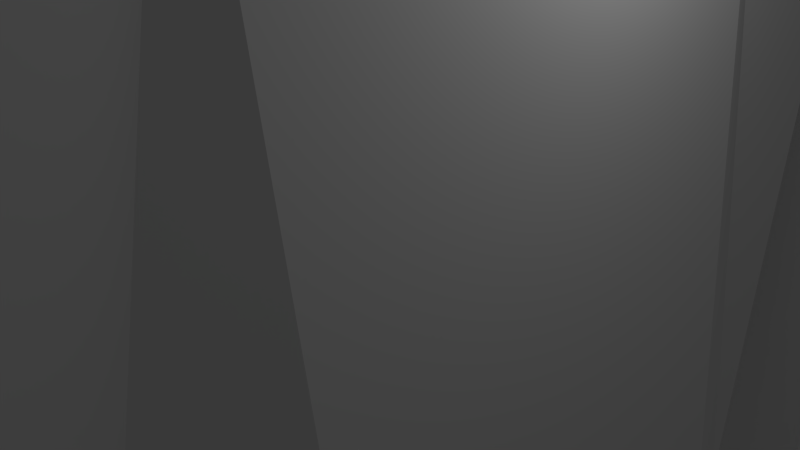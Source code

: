 # Source: prof.blend  (saved by Blender 2.63.0; exported with 4.5.12 LTS)
import bpy
from mathutils import Matrix  # noqa: F401  (used for matrix-valued properties, if any)

bpy.ops.wm.read_factory_settings(use_empty=True)
scene = bpy.context.scene
scene.name = 'Scene'

# ---- collections
col_collection_1 = bpy.data.collections.new('Collection 1'); scene.collection.children.link(col_collection_1)

# ---- materials (node trees are filled in below, after node groups)
mat_material = bpy.data.materials.new('Material')
mat_material.alpha_threshold = 0.0
mat_material.use_transparent_shadow = False
mat_material.roughness = 0.5
mat_material.line_color = (0.0, 0.0, 0.0, 1.0)

# ---- material node trees

# ---- world
world_world = bpy.data.worlds.new('World'); scene.world = world_world
world_world.color = (0.05088, 0.05088, 0.05088)
world_world.use_sun_shadow = False
world_world.sun_shadow_jitter_overblur = 0.0
world_world.cycles.sampling_method = 'MANUAL'
world_world.cycles.sample_map_resolution = 256

# ---- cameras
cam_camera = bpy.data.cameras.new('Camera')
cam_camera.clip_end = 100.0
cam_camera.lens = 35.0
cam_camera.sensor_width = 32.0
cam_camera.sensor_height = 18.0
cam_camera.ortho_scale = 7.314
cam_camera.dof.focus_distance = 0.0
cam_camera.dof.aperture_fstop = 128.0

# ---- lights
light_lamp = bpy.data.lights.new('Lamp', 'POINT')
light_lamp.transmission_factor = 0.0
light_lamp.cutoff_distance = 30.0
light_lamp.energy = 100.0
light_lamp.shadow_buffer_clip_start = 1.001
light_lamp.shadow_soft_size = 1.0
light_lamp.shadow_maximum_resolution = 0.006
light_lamp.use_absolute_resolution = True
light_lamp.cycles.use_multiple_importance_sampling = False

# ---- meshes
me_cube = bpy.data.meshes.new('Cube')
me_cube.from_pydata([(2.395, 5.96, -6.0), (3.638, -1.607e-07, -6.0), (-3.931, 1.802e-06, -6.0), (-3.931, 5.96, -6.0), (2.395, 6.927, 10.84), (2.395, -2.116e-06, 10.84), (-2.395, 1.27e-06, 10.84), (-2.395, 6.927, 10.84), (3.638, 2.98, -6.0), (2.395, 6.927, 6.518), (2.395, -1.788e-06, 6.518), (-2.395, 1.788e-06, 6.518), (-2.395, 6.927, 6.518), (2.395, 2.049, 10.84), (-2.395, 2.049, 10.84), (2.395, 3.463, 6.518), (1.992, 8.199, 10.47), (-1.992, 8.199, 10.47), (1.992, 8.199, 6.871), (-1.992, 8.2, 6.871), (1.992, 11.0, 7.551), (-1.992, 11.0, 7.551), (1.992, 8.958, 6.114), (-1.992, 8.958, 6.114), (1.992, 12.99, -1.016), (-1.992, 12.99, -1.016), (1.992, 10.62, -1.828), (-1.992, 10.62, -1.828), (2.395, 5.96, -9.695), (3.638, -1.607e-07, -9.695), (-3.931, 1.802e-06, -9.695), (-3.931, 5.96, -9.695), (3.638, 2.98, -9.695), (1.959, 4.789, -22.42), (1.959, 0.8299, -22.42), (-1.959, 0.8299, -22.42), (-1.959, 4.789, -22.42), (1.959, 2.81, -22.42), (1.959, 4.789, -34.44), (1.959, 0.8299, -34.44), (-1.959, 0.8299, -34.44), (-1.959, 4.789, -34.44), (1.959, 2.81, -34.44), (1.992, 14.32, -10.98), (-1.992, 14.32, -10.98), (1.992, 11.82, -11.04), (-1.992, 11.82, -11.04), (2.585, 14.7, -11.59), (-2.585, 14.7, -11.59), (2.585, 11.46, -11.67), (-2.585, 11.46, -11.67), (2.585, 14.76, -14.04), (-2.585, 14.76, -14.04), (2.585, 11.52, -14.12), (-2.585, 11.52, -14.12), (1.959, 4.789, -38.18), (1.959, 0.8299, -38.18), (-1.959, 0.8299, -38.18), (-1.959, 4.789, -38.18), (4.303, 4.789, -35.42), (4.303, 0.8299, -35.42), (4.303, 2.81, -35.42), (4.303, 4.789, -38.33), (4.303, 0.8299, -38.33), (8.655, 4.081, -37.07), (8.655, 1.538, -37.07), (8.655, 2.81, -37.07), (8.655, 4.081, -38.5), (8.655, 1.538, -38.5), (8.655, 2.81, -38.5), (2.395, -1.771e-06, 12.91), (-2.395, 1.063e-06, 12.91), (2.395, 1.715, 12.91), (-2.395, 1.715, 12.91), (3.185, -2.45e-06, 14.29), (-3.185, 1.47e-06, 14.29), (3.185, 2.373, 14.29), (-3.185, 2.373, 14.29), (3.693, -2.841e-06, 15.97), (-3.693, 1.704e-06, 15.97), (3.693, 2.751, 15.97), (-3.693, 2.751, 15.97), (3.126, -2.533e-06, 20.41), (-3.126, 1.52e-06, 20.41), (3.126, 2.453, 20.41), (-3.126, 2.453, 20.41), (2.046, -1.658e-06, 21.16), (-2.046, 9.947e-07, 21.16), (2.046, 1.606, 21.16), (-2.046, 1.606, 21.16)], [], [(32, 28, 0), (15, 13, 10), (8, 1, 29), (13, 14, 73), (8, 15, 10), (0, 9, 15), (9, 4, 15), (12, 7, 17), (18, 16, 9), (19, 18, 9), (19, 17, 21), (22, 20, 18), (23, 21, 25), (26, 24, 22), (45, 43, 26), (18, 19, 23), (27, 25, 44), (37, 33, 32), (29, 30, 35), (32, 29, 34), (22, 23, 26), (46, 45, 27), (34, 35, 40), (37, 34, 39), (50, 54, 53), (46, 50, 49), (51, 53, 52), (47, 51, 48), (47, 48, 44), (25, 24, 43), (24, 25, 20), (42, 38, 33), (20, 21, 17), (7, 4, 17), (14, 13, 4), (12, 14, 7), (12, 11, 14), (53, 51, 47), (46, 44, 48), (49, 47, 43), (12, 9, 0), (11, 12, 3), (50, 48, 54), (2, 3, 31), (30, 31, 36), (35, 36, 41), (58, 57, 40), (55, 58, 41), (39, 40, 57), (61, 59, 38), (36, 33, 38), (62, 59, 64), (31, 28, 36), (63, 60, 56), (42, 39, 60), (55, 38, 59), (69, 67, 64), (66, 65, 68), (61, 60, 65), (3, 0, 28), (68, 65, 63), (66, 64, 61), (72, 73, 76), (14, 6, 73), (72, 70, 5), (76, 77, 80), (76, 74, 72), (73, 71, 75), (80, 81, 85), (77, 75, 79), (80, 78, 76), (84, 85, 89), (84, 82, 78), (81, 79, 85), (86, 88, 89), (88, 86, 82), (85, 83, 89), (69, 62, 67), (63, 69, 68), (69, 63, 62), (62, 63, 56), (55, 56, 57), (8, 32, 0), (13, 5, 10), (32, 8, 29), (72, 13, 73), (1, 8, 10), (8, 0, 15), (4, 13, 15), (19, 12, 17), (16, 4, 9), (12, 19, 9), (23, 19, 21), (20, 16, 18), (27, 23, 25), (24, 20, 22), (43, 24, 26), (22, 18, 23), (46, 27, 44), (33, 28, 32), (34, 29, 35), (37, 32, 34), (23, 27, 26), (45, 26, 27), (39, 34, 40), (42, 37, 39), (49, 50, 53), (45, 46, 49), (53, 54, 52), (51, 52, 48), (43, 47, 44), (44, 25, 43), (25, 21, 20), (37, 42, 33), (16, 20, 17), (4, 16, 17), (7, 14, 4), (11, 6, 14), (49, 53, 47), (50, 46, 48), (45, 49, 43), (3, 12, 0), (2, 11, 3), (48, 52, 54), (30, 2, 31), (35, 30, 36), (40, 35, 41), (41, 58, 40), (38, 55, 41), (56, 39, 57), (42, 61, 38), (41, 36, 38), (67, 62, 64), (28, 33, 36), (60, 39, 56), (61, 42, 60), (62, 55, 59), (66, 69, 64), (69, 66, 68), (66, 61, 65), (31, 3, 28), (65, 60, 63), (64, 59, 61), (73, 77, 76), (6, 71, 73), (13, 72, 5), (77, 81, 80), (74, 70, 72), (77, 73, 75), (84, 80, 85), (81, 77, 79), (78, 74, 76), (88, 84, 89), (80, 84, 78), (79, 83, 85), (87, 86, 89), (84, 88, 82), (83, 87, 89), (55, 62, 56), (58, 55, 57)])
_uv = me_cube.uv_layers.new(name='UVMap')
_uv.uv.foreach_set('vector', [0.6338, 0.5794, 0.6887, 0.5794, 0.6894, 0.683, 0.1285, 0.5574, 0.1621, 0.6498, 0.07858, 0.5839, 0.6338, 0.683, 0.5849, 0.683, 0.5849, 0.5794, 0.3747, 0.6823, 0.4536, 0.6811, 0.4561, 0.7531, 0.6338, 0.683, 0.6338, 0.974, 0.5849, 0.974, 0.6894, 0.683, 0.6914, 0.974, 0.6338, 0.974, 0.1597, 0.5177, 0.2071, 0.5521, 0.1285, 0.5574, 0.3323, 0.5102, 0.2827, 0.5522, 0.275, 0.5314, 0.1737, 0.4936, 0.2143, 0.5314, 0.1597, 0.5177, 0.1046, 0.4914, 0.1737, 0.4936, 0.1597, 0.5177, 0.3231, 0.492, 0.275, 0.5314, 0.275, 0.4833, 0.1786, 0.4743, 0.2143, 0.4833, 0.1737, 0.4936, 0.3231, 0.4735, 0.275, 0.4833, 0.275, 0.3527, 0.1786, 0.3347, 0.2143, 0.3527, 0.1786, 0.4743, 0.1786, 0.1747, 0.2143, 0.1747, 0.1786, 0.3347, 0.1737, 0.4936, 0.1046, 0.4914, 0.1046, 0.4743, 0.3231, 0.3347, 0.275, 0.3527, 0.275, 0.1747, 0.6338, 0.3023, 0.6822, 0.3023, 0.6338, 0.5794, 0.5849, 0.5794, 0.5118, 0.5794, 0.5118, 0.3023, 0.6338, 0.5794, 0.5849, 0.5794, 0.5849, 0.3023, 0.1786, 0.4743, 0.1046, 0.4743, 0.1786, 0.3347, 0.1046, 0.1747, 0.1786, 0.1747, 0.1046, 0.3347, 0.5849, 0.3023, 0.5118, 0.3023, 0.5118, 0.03204, 0.6338, 0.3023, 0.5849, 0.3023, 0.5849, 0.03204, 0.1046, 0.1617, 0.1046, 0.1184, 0.1786, 0.1184, 0.1046, 0.1747, 0.1046, 0.1617, 0.1786, 0.1617, 0.275, 0.01231, 0.3231, 0.01231, 0.275, 0.1184, 0.2143, 0.1617, 0.2143, 0.1184, 0.275, 0.1617, 0.2143, 0.1617, 0.275, 0.1617, 0.275, 0.1747, 0.275, 0.3527, 0.2143, 0.3527, 0.2143, 0.1747, 0.2143, 0.3527, 0.275, 0.3527, 0.2143, 0.4833, 0.6338, 0.03204, 0.6822, 0.03204, 0.6822, 0.3023, 0.2143, 0.4833, 0.275, 0.4833, 0.275, 0.5314, 0.2827, 0.5522, 0.2071, 0.5521, 0.275, 0.5314, 0.3061, 0.649, 0.1621, 0.6498, 0.2071, 0.5521, 0.3323, 0.5102, 0.3061, 0.649, 0.2827, 0.5522, 0.3323, 0.5102, 0.3932, 0.5757, 0.3061, 0.649, 0.1786, 0.1184, 0.2143, 0.1184, 0.2143, 0.1617, 0.3231, 0.1747, 0.275, 0.1747, 0.275, 0.1617, 0.1786, 0.1617, 0.2143, 0.1617, 0.2143, 0.1747, 0.7841, 0.974, 0.6914, 0.974, 0.6894, 0.683, 0.9483, 0.974, 0.7841, 0.974, 0.788, 0.683, 0.3231, 0.1617, 0.275, 0.1617, 0.3231, 0.1184, 0.9483, 0.683, 0.788, 0.683, 0.788, 0.5794, 0.9475, 0.5794, 0.788, 0.5794, 0.7715, 0.3023, 0.8624, 0.3023, 0.7715, 0.3023, 0.7738, 0.03204, 0.09519, 0.7811, 0.09548, 0.8358, 0.04615, 0.8351, 0.09285, 0.7314, 0.09519, 0.7811, 0.04637, 0.7821, 0.0468, 0.8854, 0.04615, 0.8351, 0.09548, 0.8358, 0.0388, 0.6945, 0.05903, 0.7047, 0.04665, 0.7323, 0.7715, 0.3023, 0.6822, 0.3023, 0.6822, 0.03204, 0.09228, 0.703, 0.05903, 0.7047, 0.07487, 0.6564, 0.788, 0.5794, 0.6887, 0.5794, 0.7715, 0.3023, 0.09309, 0.9146, 0.05949, 0.9132, 0.09347, 0.886, 0.02533, 0.8961, 0.0468, 0.8854, 0.05949, 0.9132, 0.09285, 0.7314, 0.04665, 0.7323, 0.05903, 0.7047, 0.08078, 0.6391, 0.08856, 0.6524, 0.07487, 0.6564, 0.06673, 0.9705, 0.07584, 0.9618, 0.0897, 0.9658, 0.03914, 0.9237, 0.05949, 0.9132, 0.07584, 0.9618, 0.788, 0.683, 0.6894, 0.683, 0.6887, 0.5794, 0.0897, 0.9658, 0.07584, 0.9618, 0.09309, 0.9146, 0.06579, 0.6479, 0.07487, 0.6564, 0.0388, 0.6945, 0.3713, 0.7544, 0.4561, 0.7531, 0.3541, 0.8028, 0.4536, 0.6811, 0.5031, 0.6811, 0.4561, 0.7531, 0.3713, 0.7544, 0.3325, 0.7553, 0.3317, 0.6811, 0.3541, 0.8028, 0.4784, 0.8017, 0.3536, 0.8381, 0.3541, 0.8028, 0.2935, 0.7976, 0.3713, 0.7544, 0.4561, 0.7531, 0.5039, 0.7552, 0.5418, 0.801, 0.3536, 0.8381, 0.4744, 0.8404, 0.471, 0.92, 0.4784, 0.8017, 0.5418, 0.801, 0.5344, 0.8532, 0.3536, 0.8381, 0.2907, 0.844, 0.3541, 0.8028, 0.3592, 0.9208, 0.471, 0.92, 0.4581, 0.9417, 0.3592, 0.9208, 0.3203, 0.9454, 0.2907, 0.844, 0.4744, 0.8404, 0.5344, 0.8532, 0.471, 0.92, 0.3539, 0.9761, 0.3658, 0.9452, 0.4581, 0.9417, 0.3658, 0.9452, 0.3539, 0.9761, 0.3203, 0.9454, 0.471, 0.92, 0.5068, 0.9497, 0.4581, 0.9417, 0.2533, 0.8069, 0.1865, 0.7777, 0.2537, 0.7874, 0.1871, 0.8373, 0.2533, 0.8069, 0.2533, 0.8263, 0.2533, 0.8069, 0.1871, 0.8373, 0.1865, 0.7777, 0.1865, 0.7777, 0.1871, 0.8373, 0.1518, 0.8367, 0.1513, 0.779, 0.1518, 0.8367, 0.09548, 0.8358, 0.6338, 0.683, 0.6338, 0.5794, 0.6894, 0.683, 0.1621, 0.6498, 0.1277, 0.6699, 0.07858, 0.5839, 0.6338, 0.5794, 0.6338, 0.683, 0.5849, 0.5794, 0.3713, 0.7544, 0.3747, 0.6823, 0.4561, 0.7531, 0.5849, 0.683, 0.6338, 0.683, 0.5849, 0.974, 0.6338, 0.683, 0.6894, 0.683, 0.6338, 0.974, 0.2071, 0.5521, 0.1621, 0.6498, 0.1285, 0.5574, 0.3231, 0.492, 0.3323, 0.5102, 0.275, 0.5314, 0.2143, 0.5314, 0.2071, 0.5521, 0.1597, 0.5177, 0.1056, 0.5026, 0.1046, 0.4914, 0.1597, 0.5177, 0.3231, 0.4735, 0.3231, 0.492, 0.275, 0.4833, 0.2143, 0.4833, 0.2143, 0.5314, 0.1737, 0.4936, 0.3231, 0.3347, 0.3231, 0.4735, 0.275, 0.3527, 0.2143, 0.3527, 0.2143, 0.4833, 0.1786, 0.4743, 0.2143, 0.1747, 0.2143, 0.3527, 0.1786, 0.3347, 0.1786, 0.4743, 0.1737, 0.4936, 0.1046, 0.4743, 0.3231, 0.1747, 0.3231, 0.3347, 0.275, 0.1747, 0.6822, 0.3023, 0.6887, 0.5794, 0.6338, 0.5794, 0.5849, 0.3023, 0.5849, 0.5794, 0.5118, 0.3023, 0.6338, 0.3023, 0.6338, 0.5794, 0.5849, 0.3023, 0.1046, 0.4743, 0.1046, 0.3347, 0.1786, 0.3347, 0.1786, 0.1747, 0.1786, 0.3347, 0.1046, 0.3347, 0.5849, 0.03204, 0.5849, 0.3023, 0.5118, 0.03204, 0.6338, 0.03204, 0.6338, 0.3023, 0.5849, 0.03204, 0.1786, 0.1617, 0.1046, 0.1617, 0.1786, 0.1184, 0.1786, 0.1747, 0.1046, 0.1747, 0.1786, 0.1617, 0.3231, 0.01231, 0.3231, 0.1184, 0.275, 0.1184, 0.2143, 0.1184, 0.275, 0.1184, 0.275, 0.1617, 0.2143, 0.1747, 0.2143, 0.1617, 0.275, 0.1747, 0.275, 0.1747, 0.275, 0.3527, 0.2143, 0.1747, 0.275, 0.3527, 0.275, 0.4833, 0.2143, 0.4833, 0.6338, 0.3023, 0.6338, 0.03204, 0.6822, 0.3023, 0.2143, 0.5314, 0.2143, 0.4833, 0.275, 0.5314, 0.2071, 0.5521, 0.2143, 0.5314, 0.275, 0.5314, 0.2827, 0.5522, 0.3061, 0.649, 0.2071, 0.5521, 0.3932, 0.5757, 0.3868, 0.6387, 0.3061, 0.649, 0.1786, 0.1617, 0.1786, 0.1184, 0.2143, 0.1617, 0.3231, 0.1617, 0.3231, 0.1747, 0.275, 0.1617, 0.1786, 0.1747, 0.1786, 0.1617, 0.2143, 0.1747, 0.788, 0.683, 0.7841, 0.974, 0.6894, 0.683, 0.9483, 0.683, 0.9483, 0.974, 0.788, 0.683, 0.275, 0.1617, 0.275, 0.1184, 0.3231, 0.1184, 0.9475, 0.5794, 0.9483, 0.683, 0.788, 0.5794, 0.8624, 0.3023, 0.9475, 0.5794, 0.7715, 0.3023, 0.8617, 0.03204, 0.8624, 0.3023, 0.7738, 0.03204, 0.04637, 0.7821, 0.09519, 0.7811, 0.04615, 0.8351, 0.04665, 0.7323, 0.09285, 0.7314, 0.04637, 0.7821, 0.09347, 0.886, 0.0468, 0.8854, 0.09548, 0.8358, 0.02533, 0.7218, 0.0388, 0.6945, 0.04665, 0.7323, 0.7738, 0.03204, 0.7715, 0.3023, 0.6822, 0.03204, 0.08856, 0.6524, 0.09228, 0.703, 0.07487, 0.6564, 0.6887, 0.5794, 0.6822, 0.3023, 0.7715, 0.3023, 0.05949, 0.9132, 0.0468, 0.8854, 0.09347, 0.886, 0.03914, 0.9237, 0.02533, 0.8961, 0.05949, 0.9132, 0.09228, 0.703, 0.09285, 0.7314, 0.05903, 0.7047, 0.06579, 0.6479, 0.08078, 0.6391, 0.07487, 0.6564, 0.08193, 0.9793, 0.06673, 0.9705, 0.0897, 0.9658, 0.06673, 0.9705, 0.03914, 0.9237, 0.07584, 0.9618, 0.788, 0.5794, 0.788, 0.683, 0.6887, 0.5794, 0.07584, 0.9618, 0.05949, 0.9132, 0.09309, 0.9146, 0.07487, 0.6564, 0.05903, 0.7047, 0.0388, 0.6945, 0.4561, 0.7531, 0.4784, 0.8017, 0.3541, 0.8028, 0.5031, 0.6811, 0.5039, 0.7552, 0.4561, 0.7531, 0.3747, 0.6823, 0.3713, 0.7544, 0.3317, 0.6811, 0.4784, 0.8017, 0.4744, 0.8404, 0.3536, 0.8381, 0.2935, 0.7976, 0.3325, 0.7553, 0.3713, 0.7544, 0.4784, 0.8017, 0.4561, 0.7531, 0.5418, 0.801, 0.3592, 0.9208, 0.3536, 0.8381, 0.471, 0.92, 0.4744, 0.8404, 0.4784, 0.8017, 0.5344, 0.8532, 0.2907, 0.844, 0.2935, 0.7976, 0.3541, 0.8028, 0.3658, 0.9452, 0.3592, 0.9208, 0.4581, 0.9417, 0.3536, 0.8381, 0.3592, 0.9208, 0.2907, 0.844, 0.5344, 0.8532, 0.5068, 0.9497, 0.471, 0.92, 0.4696, 0.976, 0.3539, 0.9761, 0.4581, 0.9417, 0.3592, 0.9208, 0.3658, 0.9452, 0.3203, 0.9454, 0.5068, 0.9497, 0.4696, 0.976, 0.4581, 0.9417, 0.1513, 0.779, 0.1865, 0.7777, 0.1518, 0.8367, 0.09519, 0.7811, 0.1513, 0.779, 0.09548, 0.8358])
me_cube.materials.append(mat_material)
me_cube.use_remesh_preserve_volume = False
me_cube.use_remesh_preserve_attributes = False
me_cube.use_mirror_vertex_groups = False
me_cube.update()

# ---- objects
ob_cube = bpy.data.objects.new('Cube', me_cube)
ob_lamp = bpy.data.objects.new('Lamp', light_lamp)
ob_camera = bpy.data.objects.new('Camera', cam_camera)

# ---- transforms, parenting, visibility, modifiers, constraints
ob_cube.location = (0.0, 0.0, 0.0)
ob_cube.lock_rotations_4d = False
ob_cube.empty_display_type = 'ARROWS'
ob_cube.lineart.crease_threshold = 0.0
_m = ob_cube.modifiers.new('Mirror', 'MIRROR')
_m.use_axis = (False, True, False)
ob_lamp.location = (4.076, 1.005, 5.904)
ob_lamp.rotation_euler = (0.6503, 0.05522, 1.866)
ob_lamp.lock_rotations_4d = False
ob_lamp.empty_display_type = 'ARROWS'
ob_lamp.color = (0.0, 0.0, 0.0, 0.0)
ob_lamp.lineart.crease_threshold = 0.0
ob_camera.location = (7.481, -6.508, 5.344)
ob_camera.rotation_euler = (1.109, 0.01082, 0.8149)
ob_camera.lock_rotations_4d = False
ob_camera.empty_display_type = 'ARROWS'
ob_camera.color = (0.0, 0.0, 0.0, 0.0)
ob_camera.display_type = 'WIRE'
ob_camera.lineart.crease_threshold = 0.0

# ---- collection membership
col_collection_1.objects.link(ob_cube)
col_collection_1.objects.link(ob_lamp)
col_collection_1.objects.link(ob_camera)

# ---- scene / render settings (as saved in the file)
scene.camera = ob_camera
scene.frame_start = 1; scene.frame_end = 250; scene.frame_set(1)
scene.render.engine = 'BLENDER_EEVEE_NEXT'
scene.render.image_settings.color_mode = 'RGB'
scene.render.image_settings.compression = 90
scene.render.resolution_percentage = 50
scene.render.dither_intensity = 0.0
scene.render.bake_margin = 2
scene.render.bake_bias = 0.0
scene.cycles.use_denoising = False
scene.cycles.samples = 10
scene.cycles.sampling_pattern = 'TABULATED_SOBOL'
scene.cycles.light_sampling_threshold = 0.0
scene.cycles.use_adaptive_sampling = False
scene.cycles.use_light_tree = False
scene.cycles.blur_glossy = 0.0
scene.cycles.volume_bounces = 1
scene.cycles.pixel_filter_type = 'GAUSSIAN'
scene.cycles.sample_clamp_indirect = 0.0
scene.view_settings.view_transform = 'Standard'
bpy.context.view_layer.update()
